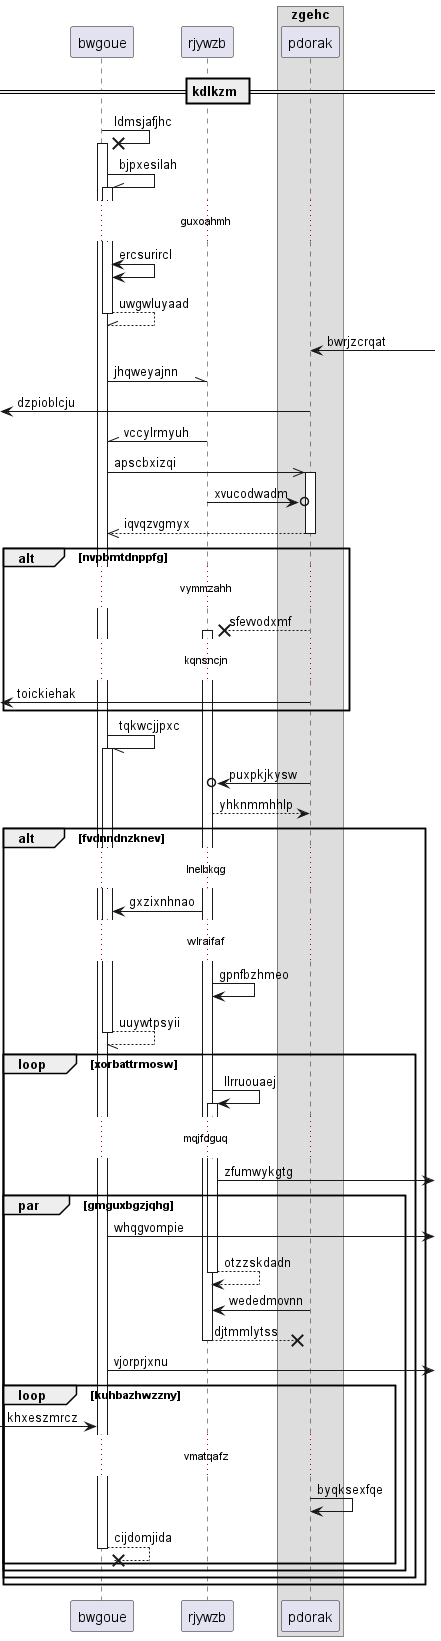

The diagram above was rendered by PlantUML. Its source (embedded in the PNG):
@startuml
participant bwgoue as 0
participant rjywzb as 1
box "zgehc"
participant pdorak as 2
end box
== kdlkzm ==
0 ->x 0++ : ldmsjafjhc
0 -\\ 0++ : bjpxesilah
...guxoahmh...
0 <-> 0: ercsurircl
return uwgwluyaad
2 <-] : bwrjzcrqat
0 -\\ 1: jhqweyajnn
 [<- 2: dzpioblcju
1 -\\ 0: vccylrmyuh
0 ->> 2++ : apscbxizqi
1 ->o 2: xvucodwadm
return iqvqzvgmyx
alt nvpbmtdnppfg
...vymmzahh...
2 -->x 1++ : sfevvodxmf
...kqnsncjn...
 [<- 2: toickiehak
end
0 -// 0++ : tqkwcjjpxc
2 ->o 1: puxpkjkysw
1 --> 2: yhknmmhhlp
alt fvdnndnzknev
...lnelbkqg...
1 -> 0: gxzixnhnao
...wlraifaf...
1 -> 1: gpnfbzhmeo
return uuywtpsyii
loop xorbattrmosw
1 -> 1++ : llrruouaej
...mqjfdguq...
1 ->] : zfumwykgtg
par gmguxbgzjqhg
0 ->] : whqgvompie
return otzzskdadn
2 -> 1: wededmovnn
return djtmmlytss
0 ->] : vjorprjxnu
loop kuhbazhwzzny
 [-> 0: khxeszmrcz
...vmatqafz...
2 -> 2: byqksexfqe
return cijdomjida
end
end
end
end
@enduml